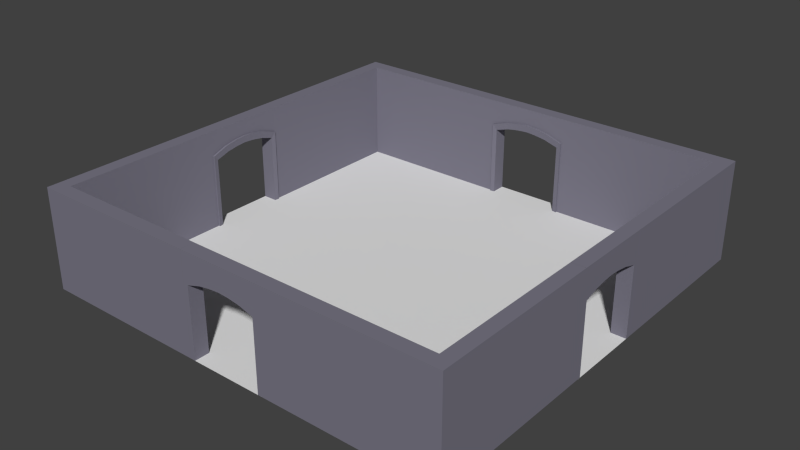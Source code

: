 # Source: Room_000.blend  (saved by Blender 2.76.0; exported with 4.5.12 LTS)
import bpy
from mathutils import Matrix  # noqa: F401  (used for matrix-valued properties, if any)

bpy.ops.wm.read_factory_settings(use_empty=True)
scene = bpy.context.scene
scene.name = 'Scene'

# ---- collections
col_collection_1 = bpy.data.collections.new('Collection 1'); scene.collection.children.link(col_collection_1)

# ---- materials (node trees are filled in below, after node groups)
mat_outwallmat01_001 = bpy.data.materials.new('OutWallMat01.001')
mat_outwallmat01_001.alpha_threshold = 0.0
mat_outwallmat01_001.use_transparent_shadow = False
mat_outwallmat01_001.diffuse_color = (0.199, 0.1909, 0.2423, 1.0)
mat_outwallmat01_001.roughness = 0.5

# ---- material node trees

# ---- world
world_world = bpy.data.worlds.new('World'); scene.world = world_world
world_world.color = (0.05088, 0.05088, 0.05088)
world_world.use_sun_shadow = False
world_world.sun_shadow_jitter_overblur = 0.0
world_world.cycles.sampling_method = 'MANUAL'
world_world.cycles.sample_map_resolution = 256

# ---- meshes
me_plane = bpy.data.meshes.new('Plane')
me_plane.from_pydata([(-8.5, 3.715e-07, 8.5), (8.5, 3.715e-07, 8.5), (-8.5, -3.715e-07, -8.5), (8.5, -3.715e-07, -8.5)], [], [(0, 1, 3, 2)])
me_plane.use_remesh_preserve_volume = False
me_plane.use_remesh_preserve_attributes = False
me_plane.use_mirror_vertex_groups = False
me_plane.update()
me_cube_001 = bpy.data.meshes.new('Cube.001')
me_cube_001.from_pydata([(-1.625, 3.0, -8.5), (-1.625, 3.0, -7.95), (-1.625, 4.768e-07, -8.5), (-1.625, 4.768e-07, -7.95), (1.615, 3.0, -7.95), (1.615, 3.0, -8.5), (1.615, -2.384e-07, -7.95), (1.615, -2.384e-07, -8.5), (-1.445, 2.787, -8.5), (-1.445, 4.768e-07, -8.5), (1.435, 2.787, -8.5), (1.435, 0.0, -8.5), (0.9668, 3.224, -7.95), (0.4484, 3.315, -7.95), (-0.4587, 3.315, -7.95), (-0.977, 3.224, -7.95), (-0.9771, 3.175, -8.5), (-0.4587, 3.246, -8.5), (0.4484, 3.246, -8.5), (0.9668, 3.175, -8.5), (-0.8691, 2.962, -8.5), (-0.4083, 3.033, -8.5), (0.3981, 3.033, -8.5), (0.8588, 2.962, -8.5), (-1.625, 4.0, -7.95), (-1.625, 4.0, -8.5), (1.615, 4.0, -7.95), (1.615, 4.0, -8.5), (-0.005118, 3.056, -7.91), (-0.005118, 3.343, -7.881), (-0.00512, 3.062, -8.5), (-0.00512, 3.275, -8.5), (-0.005118, 3.35, -7.95), (-0.005119, 4.0, -8.5), (-1.625, -0.006215, -7.881), (-1.625, 2.994, -7.881), (1.615, -0.006216, -7.881), (1.615, 2.994, -7.881), (-1.445, -0.006215, -7.91), (-1.445, 2.781, -7.91), (-0.977, 3.218, -7.881), (1.435, -0.006216, -7.91), (1.435, 2.781, -7.91), (-0.8691, 2.956, -7.91), (0.9668, 3.218, -7.881), (0.4484, 3.309, -7.881), (-0.4587, 3.309, -7.881), (0.8588, 2.956, -7.91), (0.3981, 3.027, -7.91), (-0.4083, 3.027, -7.91), (-0.005118, 4.0, -7.95)], [], [(8, 39, 38, 9), (22, 23, 47, 48), (10, 11, 41, 42), (24, 14, 50), (32, 14, 46, 29), (16, 20, 8, 0), (5, 10, 23, 19), (19, 23, 22, 18), (31, 30, 21, 17), (17, 21, 20, 16), (30, 28, 49, 21), (12, 13, 45, 44), (13, 26, 50), (33, 50, 26, 27), (10, 42, 47, 23), (21, 49, 43, 20), (5, 19, 18, 31, 33, 27), (18, 22, 30, 31), (13, 32, 29, 45), (46, 49, 28, 29), (24, 50, 33, 25), (1, 15, 24), (26, 13, 12), (12, 4, 26), (44, 47, 42, 37), (35, 39, 43, 40), (40, 43, 49, 46), (29, 28, 48, 45), (45, 48, 47, 44), (14, 15, 40, 46), (15, 1, 35, 40), (4, 12, 44, 37), (1, 3, 34, 35), (38, 39, 35, 34), (8, 9, 2, 0), (6, 4, 37, 36), (42, 41, 36, 37), (11, 10, 5, 7), (20, 43, 39, 8), (22, 48, 28, 30), (50, 32, 13), (24, 15, 14), (33, 31, 17, 16, 0, 25), (32, 50, 14)])
me_cube_001.materials.append(mat_outwallmat01_001)
me_cube_001.use_remesh_preserve_volume = False
me_cube_001.use_remesh_preserve_attributes = False
me_cube_001.use_mirror_vertex_groups = False
me_cube_001.update()
me_cube_002 = bpy.data.meshes.new('Cube.002')
me_cube_002.from_pydata([(-1.625, 3.0, -8.5), (-1.625, 3.0, -7.95), (-1.625, 4.768e-07, -8.5), (-1.625, 4.768e-07, -7.95), (1.615, 3.0, -7.95), (1.615, 3.0, -8.5), (1.615, -2.384e-07, -7.95), (1.615, -2.384e-07, -8.5), (-1.445, 2.787, -8.5), (-1.445, 4.768e-07, -8.5), (1.435, 2.787, -8.5), (1.435, 0.0, -8.5), (0.9668, 3.224, -7.95), (0.4484, 3.315, -7.95), (-0.4587, 3.315, -7.95), (-0.977, 3.224, -7.95), (-0.9771, 3.175, -8.5), (-0.4587, 3.246, -8.5), (0.4484, 3.246, -8.5), (0.9668, 3.175, -8.5), (-0.8691, 2.962, -8.5), (-0.4083, 3.033, -8.5), (0.3981, 3.033, -8.5), (0.8588, 2.962, -8.5), (-1.625, 4.0, -7.95), (-1.625, 4.0, -8.5), (1.615, 4.0, -7.95), (1.615, 4.0, -8.5), (-0.005118, 3.056, -7.91), (-0.005118, 3.343, -7.881), (-0.00512, 3.062, -8.5), (-0.00512, 3.275, -8.5), (-0.005118, 3.35, -7.95), (-0.005119, 4.0, -8.5), (-1.625, -0.006215, -7.881), (-1.625, 2.994, -7.881), (1.615, -0.006216, -7.881), (1.615, 2.994, -7.881), (-1.445, -0.006215, -7.91), (-1.445, 2.781, -7.91), (-0.977, 3.218, -7.881), (1.435, -0.006216, -7.91), (1.435, 2.781, -7.91), (-0.8691, 2.956, -7.91), (0.9668, 3.218, -7.881), (0.4484, 3.309, -7.881), (-0.4587, 3.309, -7.881), (0.8588, 2.956, -7.91), (0.3981, 3.027, -7.91), (-0.4083, 3.027, -7.91), (-0.005118, 4.0, -7.95)], [], [(8, 39, 38, 9), (22, 23, 47, 48), (10, 11, 41, 42), (24, 14, 50), (32, 14, 46, 29), (16, 20, 8, 0), (5, 10, 23, 19), (19, 23, 22, 18), (31, 30, 21, 17), (17, 21, 20, 16), (30, 28, 49, 21), (12, 13, 45, 44), (13, 26, 50), (33, 50, 26, 27), (10, 42, 47, 23), (21, 49, 43, 20), (5, 19, 18, 31, 33, 27), (18, 22, 30, 31), (13, 32, 29, 45), (46, 49, 28, 29), (24, 50, 33, 25), (1, 15, 24), (26, 13, 12), (12, 4, 26), (44, 47, 42, 37), (35, 39, 43, 40), (40, 43, 49, 46), (29, 28, 48, 45), (45, 48, 47, 44), (14, 15, 40, 46), (15, 1, 35, 40), (4, 12, 44, 37), (1, 3, 34, 35), (38, 39, 35, 34), (8, 9, 2, 0), (6, 4, 37, 36), (42, 41, 36, 37), (11, 10, 5, 7), (20, 43, 39, 8), (22, 48, 28, 30), (50, 32, 13), (24, 15, 14), (33, 31, 17, 16, 0, 25), (32, 50, 14)])
me_cube_002.materials.append(mat_outwallmat01_001)
me_cube_002.use_remesh_preserve_volume = False
me_cube_002.use_remesh_preserve_attributes = False
me_cube_002.use_mirror_vertex_groups = False
me_cube_002.update()
me_cube_015 = bpy.data.meshes.new('Cube.015')
me_cube_015.from_pydata([(-1.625, 3.0, -8.5), (-1.625, 3.0, -7.95), (-1.625, 4.768e-07, -8.5), (-1.625, 4.768e-07, -7.95), (1.615, 3.0, -7.95), (1.615, 3.0, -8.5), (1.615, -2.384e-07, -7.95), (1.615, -2.384e-07, -8.5), (-1.445, 2.787, -8.5), (-1.445, 4.768e-07, -8.5), (1.435, 2.787, -8.5), (1.435, 0.0, -8.5), (0.9668, 3.224, -7.95), (0.4484, 3.315, -7.95), (-0.4587, 3.315, -7.95), (-0.977, 3.224, -7.95), (-0.9771, 3.175, -8.5), (-0.4587, 3.246, -8.5), (0.4484, 3.246, -8.5), (0.9668, 3.175, -8.5), (-0.8691, 2.962, -8.5), (-0.4083, 3.033, -8.5), (0.3981, 3.033, -8.5), (0.8588, 2.962, -8.5), (-1.625, 4.0, -7.95), (-1.625, 4.0, -8.5), (1.615, 4.0, -7.95), (1.615, 4.0, -8.5), (-0.005118, 3.056, -7.91), (-0.005118, 3.343, -7.881), (-0.00512, 3.062, -8.5), (-0.00512, 3.275, -8.5), (-0.005118, 3.35, -7.95), (-0.005119, 4.0, -8.5), (-1.625, -0.006215, -7.881), (-1.625, 2.994, -7.881), (1.615, -0.006216, -7.881), (1.615, 2.994, -7.881), (-1.445, -0.006215, -7.91), (-1.445, 2.781, -7.91), (-0.977, 3.218, -7.881), (1.435, -0.006216, -7.91), (1.435, 2.781, -7.91), (-0.8691, 2.956, -7.91), (0.9668, 3.218, -7.881), (0.4484, 3.309, -7.881), (-0.4587, 3.309, -7.881), (0.8588, 2.956, -7.91), (0.3981, 3.027, -7.91), (-0.4083, 3.027, -7.91), (-0.005118, 4.0, -7.95)], [], [(8, 39, 38, 9), (22, 23, 47, 48), (10, 11, 41, 42), (24, 14, 50), (32, 14, 46, 29), (16, 20, 8, 0), (5, 10, 23, 19), (19, 23, 22, 18), (31, 30, 21, 17), (17, 21, 20, 16), (30, 28, 49, 21), (12, 13, 45, 44), (13, 26, 50), (33, 50, 26, 27), (10, 42, 47, 23), (21, 49, 43, 20), (5, 19, 18, 31, 33, 27), (18, 22, 30, 31), (13, 32, 29, 45), (46, 49, 28, 29), (24, 50, 33, 25), (1, 15, 24), (26, 13, 12), (12, 4, 26), (44, 47, 42, 37), (35, 39, 43, 40), (40, 43, 49, 46), (29, 28, 48, 45), (45, 48, 47, 44), (14, 15, 40, 46), (15, 1, 35, 40), (4, 12, 44, 37), (1, 3, 34, 35), (38, 39, 35, 34), (8, 9, 2, 0), (6, 4, 37, 36), (42, 41, 36, 37), (11, 10, 5, 7), (20, 43, 39, 8), (22, 48, 28, 30), (50, 32, 13), (24, 15, 14), (33, 31, 17, 16, 0, 25), (32, 50, 14)])
me_cube_015.materials.append(mat_outwallmat01_001)
me_cube_015.use_remesh_preserve_volume = False
me_cube_015.use_remesh_preserve_attributes = False
me_cube_015.use_mirror_vertex_groups = False
me_cube_015.update()
me_cube_010 = bpy.data.meshes.new('Cube.010')
me_cube_010.from_pydata([(-1.625, 3.0, -8.5), (-1.625, 3.0, -7.95), (-1.625, 4.768e-07, -8.5), (-1.625, 4.768e-07, -7.95), (1.615, 3.0, -7.95), (1.615, 3.0, -8.5), (1.615, -2.384e-07, -7.95), (1.615, -2.384e-07, -8.5), (-1.445, 2.787, -8.5), (-1.445, 4.768e-07, -8.5), (1.435, 2.787, -8.5), (1.435, 0.0, -8.5), (0.9668, 3.224, -7.95), (0.4484, 3.315, -7.95), (-0.4587, 3.315, -7.95), (-0.977, 3.224, -7.95), (-0.9771, 3.175, -8.5), (-0.4587, 3.246, -8.5), (0.4484, 3.246, -8.5), (0.9668, 3.175, -8.5), (-0.8691, 2.962, -8.5), (-0.4083, 3.033, -8.5), (0.3981, 3.033, -8.5), (0.8588, 2.962, -8.5), (-1.625, 4.0, -7.95), (-1.625, 4.0, -8.5), (1.615, 4.0, -7.95), (1.615, 4.0, -8.5), (-0.005118, 3.056, -7.91), (-0.005118, 3.343, -7.881), (-0.00512, 3.062, -8.5), (-0.00512, 3.275, -8.5), (-0.005118, 3.35, -7.95), (-0.005119, 4.0, -8.5), (-1.625, -0.006215, -7.881), (-1.625, 2.994, -7.881), (1.615, -0.006216, -7.881), (1.615, 2.994, -7.881), (-1.445, -0.006215, -7.91), (-1.445, 2.781, -7.91), (-0.977, 3.218, -7.881), (1.435, -0.006216, -7.91), (1.435, 2.781, -7.91), (-0.8691, 2.956, -7.91), (0.9668, 3.218, -7.881), (0.4484, 3.309, -7.881), (-0.4587, 3.309, -7.881), (0.8588, 2.956, -7.91), (0.3981, 3.027, -7.91), (-0.4083, 3.027, -7.91), (-0.005118, 4.0, -7.95)], [], [(8, 39, 38, 9), (22, 23, 47, 48), (10, 11, 41, 42), (24, 14, 50), (32, 14, 46, 29), (16, 20, 8, 0), (5, 10, 23, 19), (19, 23, 22, 18), (31, 30, 21, 17), (17, 21, 20, 16), (30, 28, 49, 21), (12, 13, 45, 44), (13, 26, 50), (33, 50, 26, 27), (10, 42, 47, 23), (21, 49, 43, 20), (5, 19, 18, 31, 33, 27), (18, 22, 30, 31), (13, 32, 29, 45), (46, 49, 28, 29), (24, 50, 33, 25), (1, 15, 24), (26, 13, 12), (12, 4, 26), (44, 47, 42, 37), (35, 39, 43, 40), (40, 43, 49, 46), (29, 28, 48, 45), (45, 48, 47, 44), (14, 15, 40, 46), (15, 1, 35, 40), (4, 12, 44, 37), (1, 3, 34, 35), (38, 39, 35, 34), (8, 9, 2, 0), (6, 4, 37, 36), (42, 41, 36, 37), (11, 10, 5, 7), (20, 43, 39, 8), (22, 48, 28, 30), (50, 32, 13), (24, 15, 14), (33, 31, 17, 16, 0, 25), (32, 50, 14)])
me_cube_010.materials.append(mat_outwallmat01_001)
me_cube_010.use_remesh_preserve_volume = False
me_cube_010.use_remesh_preserve_attributes = False
me_cube_010.use_mirror_vertex_groups = False
me_cube_010.update()
me_cube_011 = bpy.data.meshes.new('Cube.011')
me_cube_011.from_pydata([(-7.95, 1.295e-06, 7.95), (-8.5, 4.0, 8.5), (-8.5, 1.385e-06, 8.5), (-1.615, 1.295e-06, 7.95), (-1.615, 1.385e-06, 8.5), (-1.615, 0.3092, 8.5), (-1.615, 0.7813, 7.95), (-1.615, 4.0, 8.5), (-1.615, 4.0, 7.95), (-7.95, 4.0, 7.95)], [], [(0, 3, 4, 2), (8, 6, 3, 0, 9), (4, 5, 7, 1, 2), (7, 8, 9, 1), (6, 8, 7, 5, 4, 3)])
me_cube_011.materials.append(mat_outwallmat01_001)
me_cube_011.use_remesh_preserve_volume = False
me_cube_011.use_remesh_preserve_attributes = False
me_cube_011.use_mirror_vertex_groups = False
me_cube_011.update()
me_cube_012 = bpy.data.meshes.new('Cube.012')
me_cube_012.from_pydata([(-7.95, 4.0, 7.95), (-8.5, 4.0, 1.625), (-7.95, 4.0, 1.625), (-8.5, 1.455e-07, 1.625), (-7.95, 1.455e-07, 1.625), (-8.5, 1.385e-06, 8.5), (-8.5, 4.0, 8.5), (-7.95, 1.295e-06, 7.95)], [], [(5, 6, 1, 3), (0, 2, 1, 6), (0, 7, 4, 2), (2, 4, 3, 1), (3, 4, 7, 5)])
me_cube_012.materials.append(mat_outwallmat01_001)
me_cube_012.use_remesh_preserve_volume = False
me_cube_012.use_remesh_preserve_attributes = False
me_cube_012.use_mirror_vertex_groups = False
me_cube_012.update()
me_cube_013 = bpy.data.meshes.new('Cube.013')
me_cube_013.from_pydata([(-7.95, -1.295e-06, -7.95), (-8.5, -1.385e-06, -8.5), (-8.5, 4.0, -1.615), (-8.5, 0.4866, -1.615), (-7.95, 4.0, -1.615), (-8.5, -2.643e-07, -1.615), (-7.95, -2.643e-07, -1.615), (-8.5, 4.0, -8.5), (-7.95, 4.0, -7.95)], [], [(0, 6, 5, 1), (2, 4, 8, 7), (5, 3, 2, 7, 1), (4, 6, 0, 8), (6, 4, 2, 3, 5)])
me_cube_013.materials.append(mat_outwallmat01_001)
me_cube_013.use_remesh_preserve_volume = False
me_cube_013.use_remesh_preserve_attributes = False
me_cube_013.use_mirror_vertex_groups = False
me_cube_013.update()
me_cube_014 = bpy.data.meshes.new('Cube.014')
me_cube_014.from_pydata([(-7.95, 4.0, -7.95), (-8.5, 4.0, -8.5), (-1.625, 1.765, -8.5), (-1.625, -1.385e-06, -8.5), (-1.625, -1.295e-06, -7.95), (-1.625, 3.402, -7.95), (-1.625, 4.0, -8.5), (-1.625, 4.0, -7.95), (-8.5, -1.385e-06, -8.5), (-7.95, -1.295e-06, -7.95)], [], [(8, 1, 6, 2, 3), (0, 9, 4, 5, 7), (0, 7, 6, 1), (5, 4, 3, 2, 6, 7), (3, 4, 9, 8)])
me_cube_014.materials.append(mat_outwallmat01_001)
me_cube_014.use_remesh_preserve_volume = False
me_cube_014.use_remesh_preserve_attributes = False
me_cube_014.use_mirror_vertex_groups = False
me_cube_014.update()
me_cube_016 = bpy.data.meshes.new('Cube.016')
me_cube_016.from_pydata([(7.95, -1.295e-06, -7.95), (8.5, -1.385e-06, -8.5), (1.615, 4.0, -8.5), (1.615, 0.4461, -8.5), (1.615, 4.0, -7.95), (1.615, 0.9081, -7.95), (1.615, -1.385e-06, -8.5), (1.615, -1.295e-06, -7.95), (8.5, 4.0, -8.5), (7.95, 4.0, -7.95)], [], [(0, 7, 6, 1), (5, 4, 2, 3, 6, 7), (4, 5, 7, 0, 9), (2, 4, 9, 8), (6, 3, 2, 8, 1)])
me_cube_016.materials.append(mat_outwallmat01_001)
me_cube_016.use_remesh_preserve_volume = False
me_cube_016.use_remesh_preserve_attributes = False
me_cube_016.use_mirror_vertex_groups = False
me_cube_016.update()
me_cube_017 = bpy.data.meshes.new('Cube.017')
me_cube_017.from_pydata([(7.95, 4.0, -7.95), (8.5, 4.0, -8.5), (8.5, 4.0, -1.625), (7.95, 4.0, -1.625), (8.5, -2.647e-07, -1.625), (7.95, -2.647e-07, -1.625), (8.5, -1.385e-06, -8.5), (7.95, -1.295e-06, -7.95)], [], [(6, 1, 2, 4), (0, 7, 5, 3), (0, 3, 2, 1), (4, 5, 7, 6), (3, 5, 4, 2)])
me_cube_017.materials.append(mat_outwallmat01_001)
me_cube_017.use_remesh_preserve_volume = False
me_cube_017.use_remesh_preserve_attributes = False
me_cube_017.use_mirror_vertex_groups = False
me_cube_017.update()
me_cube_022 = bpy.data.meshes.new('Cube.022')
me_cube_022.from_pydata([(7.95, 1.295e-06, 7.95), (8.5, 1.385e-06, 8.5), (8.5, 1.451e-07, 1.615), (7.95, 1.451e-07, 1.615), (8.5, 4.0, 1.615), (7.95, 4.0, 1.615), (8.5, 4.0, 8.5), (7.95, 4.0, 7.95)], [], [(0, 3, 2, 1), (3, 5, 4, 2), (4, 5, 7, 6), (2, 4, 6, 1), (5, 3, 0, 7)])
me_cube_022.materials.append(mat_outwallmat01_001)
me_cube_022.use_remesh_preserve_volume = False
me_cube_022.use_remesh_preserve_attributes = False
me_cube_022.use_mirror_vertex_groups = False
me_cube_022.update()
me_cube_023 = bpy.data.meshes.new('Cube.023')
me_cube_023.from_pydata([(7.95, 4.0, 7.95), (8.5, 4.0, 8.5), (1.625, 4.0, 8.5), (1.625, 1.295e-06, 7.95), (1.625, 1.385e-06, 8.5), (1.625, 3.529, 7.95), (1.625, 4.0, 7.95), (8.5, 1.385e-06, 8.5), (7.95, 1.295e-06, 7.95)], [], [(7, 1, 2, 4), (0, 6, 2, 1), (0, 8, 3, 5, 6), (5, 3, 4, 2, 6), (4, 3, 8, 7)])
me_cube_023.materials.append(mat_outwallmat01_001)
me_cube_023.use_remesh_preserve_volume = False
me_cube_023.use_remesh_preserve_attributes = False
me_cube_023.use_mirror_vertex_groups = False
me_cube_023.update()

# ---- objects
ob_floor = bpy.data.objects.new('Floor', me_plane)
ob_outer = bpy.data.objects.new('Outer', None)
ob_outdoor_000 = bpy.data.objects.new('OutDoor.000', me_cube_001)
ob_outdoor_001 = bpy.data.objects.new('OutDoor.001', me_cube_002)
ob_outdoor_002 = bpy.data.objects.new('OutDoor.002', me_cube_015)
ob_outdoor_003 = bpy.data.objects.new('OutDoor.003', me_cube_010)
ob_outerwall_000 = bpy.data.objects.new('OuterWall.000', me_cube_011)
ob_outerwall_001 = bpy.data.objects.new('OuterWall.001', me_cube_012)
ob_outerwall_002 = bpy.data.objects.new('OuterWall.002', me_cube_013)
ob_outerwall_003 = bpy.data.objects.new('OuterWall.003', me_cube_014)
ob_outerwall_004 = bpy.data.objects.new('OuterWall.004', me_cube_016)
ob_outerwall_005 = bpy.data.objects.new('OuterWall.005', me_cube_017)
ob_outerwall_006 = bpy.data.objects.new('OuterWall.006', me_cube_022)
ob_outerwall_007 = bpy.data.objects.new('OuterWall.007', me_cube_023)

# ---- transforms, parenting, visibility, modifiers, constraints
ob_floor.location = (0.0, 0.0, 0.0)
ob_floor.rotation_euler = (1.571, -0.0, 0.0)
ob_floor.lineart.crease_threshold = 0.0
ob_outer.location = (0.0, 0.0, 0.0)
ob_outer.rotation_euler = (1.571, -0.0, 0.0)
ob_outer.empty_image_offset = (0.0, 0.0)
ob_outer.lineart.crease_threshold = 0.0
ob_outdoor_000.parent = ob_outer
ob_outdoor_000.location = (2.384e-07, -3.106e-22, -1.192e-07)
ob_outdoor_000.rotation_euler = (4.371e-08, 1.571, 0.0)
ob_outdoor_000.lineart.crease_threshold = 0.0
ob_outdoor_001.parent = ob_outer
ob_outdoor_001.location = (2.384e-07, -3.106e-22, -1.192e-07)
ob_outdoor_001.rotation_euler = (8.742e-08, 3.142, -4.371e-08)
ob_outdoor_001.lineart.crease_threshold = 0.0
ob_outdoor_002.parent = ob_outer
ob_outdoor_002.location = (2.384e-07, -3.106e-22, -1.192e-07)
ob_outdoor_002.rotation_euler = (4.371e-08, 4.712, 0.0)
ob_outdoor_002.lineart.crease_threshold = 0.0
ob_outdoor_003.parent = ob_outer
ob_outdoor_003.location = (2.384e-07, 0.0, -1.192e-07)
ob_outdoor_003.lineart.crease_threshold = 0.0
ob_outerwall_000.parent = ob_outer
ob_outerwall_000.location = (2.384e-07, 0.0, -1.192e-07)
ob_outerwall_000.lineart.crease_threshold = 0.0
ob_outerwall_001.parent = ob_outer
ob_outerwall_001.location = (2.384e-07, 0.0, -1.192e-07)
ob_outerwall_001.lineart.crease_threshold = 0.0
ob_outerwall_002.parent = ob_outer
ob_outerwall_002.location = (2.384e-07, 0.0, -1.192e-07)
ob_outerwall_002.lineart.crease_threshold = 0.0
ob_outerwall_003.parent = ob_outer
ob_outerwall_003.location = (2.384e-07, 0.0, -1.192e-07)
ob_outerwall_003.lineart.crease_threshold = 0.0
ob_outerwall_004.parent = ob_outer
ob_outerwall_004.location = (2.384e-07, 0.0, -1.192e-07)
ob_outerwall_004.lineart.crease_threshold = 0.0
ob_outerwall_005.parent = ob_outer
ob_outerwall_005.location = (2.384e-07, 0.0, -1.192e-07)
ob_outerwall_005.lineart.crease_threshold = 0.0
ob_outerwall_006.parent = ob_outer
ob_outerwall_006.location = (2.384e-07, 0.0, -1.192e-07)
ob_outerwall_006.lineart.crease_threshold = 0.0
ob_outerwall_007.parent = ob_outer
ob_outerwall_007.location = (2.384e-07, 0.0, -1.192e-07)
ob_outerwall_007.lineart.crease_threshold = 0.0

# ---- collection membership
col_collection_1.objects.link(ob_floor)
col_collection_1.objects.link(ob_outer)
col_collection_1.objects.link(ob_outdoor_000)
col_collection_1.objects.link(ob_outdoor_001)
col_collection_1.objects.link(ob_outdoor_002)
col_collection_1.objects.link(ob_outdoor_003)
col_collection_1.objects.link(ob_outerwall_000)
col_collection_1.objects.link(ob_outerwall_001)
col_collection_1.objects.link(ob_outerwall_002)
col_collection_1.objects.link(ob_outerwall_003)
col_collection_1.objects.link(ob_outerwall_004)
col_collection_1.objects.link(ob_outerwall_005)
col_collection_1.objects.link(ob_outerwall_006)
col_collection_1.objects.link(ob_outerwall_007)

# ---- scene / render settings (as saved in the file)
scene.frame_start = 1; scene.frame_end = 250; scene.frame_set(1)
scene.render.engine = 'BLENDER_EEVEE_NEXT'
scene.render.resolution_percentage = 50
scene.render.dither_intensity = 0.0
scene.cycles.use_denoising = False
scene.cycles.samples = 10
scene.cycles.sampling_pattern = 'TABULATED_SOBOL'
scene.cycles.light_sampling_threshold = 0.0
scene.cycles.use_adaptive_sampling = False
scene.cycles.use_light_tree = False
scene.cycles.blur_glossy = 0.0
scene.cycles.pixel_filter_type = 'GAUSSIAN'
scene.cycles.sample_clamp_indirect = 0.0
scene.view_settings.view_transform = 'Standard'
bpy.context.view_layer.update()

# ---- added for rendering (the .blend has no active camera and no usable light): camera, sun
cam_auto = bpy.data.cameras.new('AutoCamera')
cam_auto.lens = 50.0
cam_auto.sensor_width = 36.0
cam_auto.clip_end = 1000.0
ob_auto_camera = bpy.data.objects.new('AutoCamera', cam_auto)
scene.collection.objects.link(ob_auto_camera)
ob_auto_camera.location = (22.5506, -27.0608, 20.0374)
ob_auto_camera.rotation_euler = (1.09748, -7.21219e-08, 0.694738)
scene.camera = ob_auto_camera
light_auto_sun = bpy.data.lights.new('AutoSun', 'SUN')
light_auto_sun.energy = 3.0
light_auto_sun.angle = 0.0523599
ob_auto_sun = bpy.data.objects.new('AutoSun', light_auto_sun)
scene.collection.objects.link(ob_auto_sun)
ob_auto_sun.rotation_euler = (0.872665, 0.174533, 0.523599)
bpy.context.view_layer.update()
